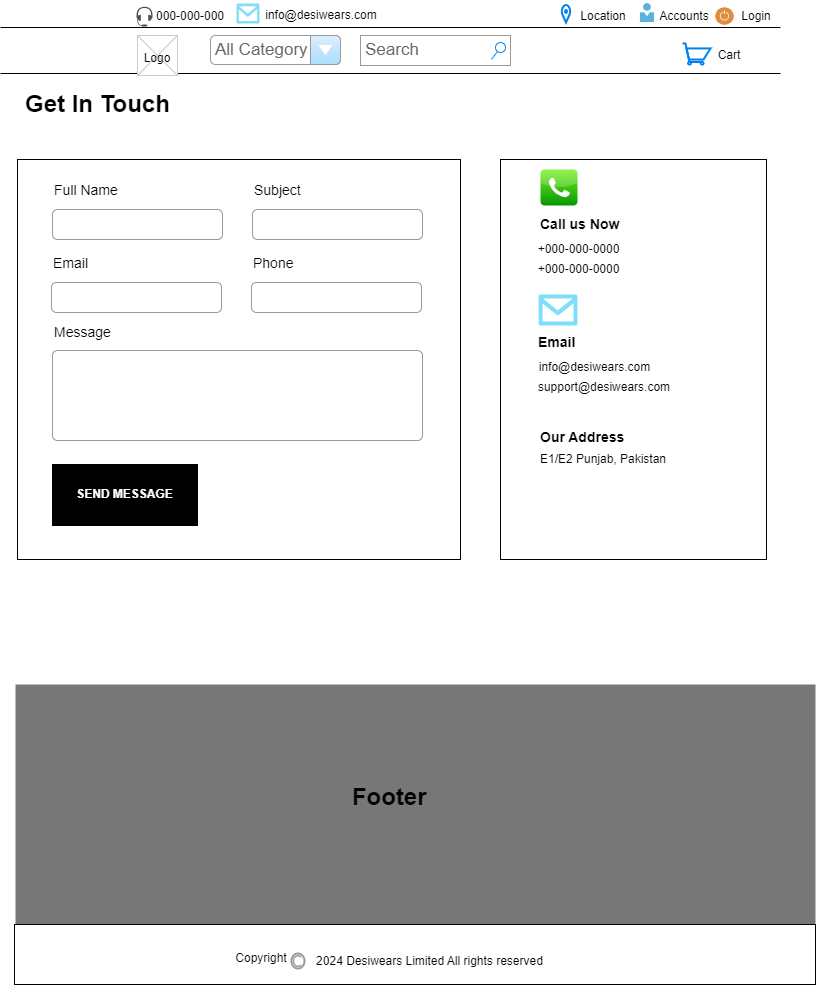

The diagram above was exported from draw.io. Its source (the exported page's mxGraphModel, read from the mxfile embedded in the PNG):
<mxGraphModel dx="1036" dy="613" grid="1" gridSize="10" guides="1" tooltips="1" connect="1" arrows="1" fold="1" page="1" pageScale="1" pageWidth="850" pageHeight="1100" math="0" shadow="0">
  <root>
    <mxCell id="0" />
    <mxCell id="1" parent="0" />
    <mxCell id="f_DTZn-Vt0dpIzNFQlkq-1" value="" style="line;strokeWidth=1" vertex="1" parent="1">
      <mxGeometry x="20" y="74" width="780" height="10" as="geometry" />
    </mxCell>
    <mxCell id="f_DTZn-Vt0dpIzNFQlkq-2" value="" style="line;strokeWidth=1" vertex="1" parent="1">
      <mxGeometry x="20" y="28" width="780" height="10" as="geometry" />
    </mxCell>
    <mxCell id="f_DTZn-Vt0dpIzNFQlkq-3" value="" style="sketch=0;pointerEvents=1;shadow=0;dashed=0;html=1;strokeColor=none;fillColor=#505050;labelPosition=center;verticalLabelPosition=bottom;verticalAlign=top;outlineConnect=0;align=center;shape=mxgraph.office.devices.headset;" vertex="1" parent="1">
      <mxGeometry x="156" y="12" width="16" height="20" as="geometry" />
    </mxCell>
    <mxCell id="f_DTZn-Vt0dpIzNFQlkq-4" value="" style="group" vertex="1" connectable="0" parent="1">
      <mxGeometry x="157" y="41" width="640" height="600" as="geometry" />
    </mxCell>
    <mxCell id="f_DTZn-Vt0dpIzNFQlkq-5" value="" style="verticalLabelPosition=bottom;verticalAlign=top;strokeWidth=1;shape=mxgraph.mockup.graphics.iconGrid;strokeColor=#CCCCCC;gridSize=1,1;" vertex="1" parent="f_DTZn-Vt0dpIzNFQlkq-4">
      <mxGeometry width="40" height="40" as="geometry" />
    </mxCell>
    <mxCell id="f_DTZn-Vt0dpIzNFQlkq-6" value="Logo" style="text;spacingTop=-5;align=center" vertex="1" parent="f_DTZn-Vt0dpIzNFQlkq-4">
      <mxGeometry y="14" width="40" height="40" as="geometry" />
    </mxCell>
    <mxCell id="qDfUmJZbvXdh4WlKAOuu-37" value="" style="rounded=0;whiteSpace=wrap;html=1;" vertex="1" parent="f_DTZn-Vt0dpIzNFQlkq-4">
      <mxGeometry x="-120" y="124" width="443" height="400" as="geometry" />
    </mxCell>
    <mxCell id="qDfUmJZbvXdh4WlKAOuu-39" value="" style="rounded=0;whiteSpace=wrap;html=1;" vertex="1" parent="f_DTZn-Vt0dpIzNFQlkq-4">
      <mxGeometry x="363" y="124" width="266" height="400" as="geometry" />
    </mxCell>
    <mxCell id="Izpj1hfha74uSYfPOF9K-7" value="Full Name" style="fillColor=none;strokeColor=none;align=left;fontSize=14;" vertex="1" parent="f_DTZn-Vt0dpIzNFQlkq-4">
      <mxGeometry x="-85" y="134" width="167" height="40" as="geometry" />
    </mxCell>
    <mxCell id="Izpj1hfha74uSYfPOF9K-8" value="" style="html=1;shadow=0;dashed=0;shape=mxgraph.bootstrap.rrect;rSize=5;fillColor=none;strokeColor=#999999;align=left;spacing=15;fontSize=14;fontColor=#6C767D;" vertex="1" parent="f_DTZn-Vt0dpIzNFQlkq-4">
      <mxGeometry width="170" height="30" relative="1" as="geometry">
        <mxPoint x="-85" y="174" as="offset" />
      </mxGeometry>
    </mxCell>
    <mxCell id="Izpj1hfha74uSYfPOF9K-22" value="" style="html=1;shadow=0;dashed=0;shape=mxgraph.bootstrap.rrect;rSize=5;fillColor=none;strokeColor=#999999;align=left;spacing=15;fontSize=14;fontColor=#6C767D;" vertex="1" parent="f_DTZn-Vt0dpIzNFQlkq-4">
      <mxGeometry width="370" height="90" relative="1" as="geometry">
        <mxPoint x="-85" y="315" as="offset" />
      </mxGeometry>
    </mxCell>
    <mxCell id="Izpj1hfha74uSYfPOF9K-23" value="" style="html=1;shadow=0;dashed=0;shape=mxgraph.bootstrap.rrect;rSize=5;fillColor=none;strokeColor=#999999;align=left;spacing=15;fontSize=14;fontColor=#6C767D;" vertex="1" parent="f_DTZn-Vt0dpIzNFQlkq-4">
      <mxGeometry x="115" y="174" width="170" height="30" as="geometry" />
    </mxCell>
    <mxCell id="Izpj1hfha74uSYfPOF9K-24" value="Subject" style="fillColor=none;strokeColor=none;align=left;fontSize=14;" vertex="1" parent="f_DTZn-Vt0dpIzNFQlkq-4">
      <mxGeometry x="115" y="134" width="167" height="40" as="geometry" />
    </mxCell>
    <mxCell id="Izpj1hfha74uSYfPOF9K-31" value="" style="rounded=0;whiteSpace=wrap;html=1;fillColor=#000000;" vertex="1" parent="f_DTZn-Vt0dpIzNFQlkq-4">
      <mxGeometry x="-85" y="429" width="145" height="61" as="geometry" />
    </mxCell>
    <mxCell id="Izpj1hfha74uSYfPOF9K-33" value="" style="dashed=0;outlineConnect=0;html=1;align=center;labelPosition=center;verticalLabelPosition=bottom;verticalAlign=top;shape=mxgraph.webicons.phone;fillColor=#76F21E;gradientColor=#079704" vertex="1" parent="f_DTZn-Vt0dpIzNFQlkq-4">
      <mxGeometry x="403" y="134" width="37" height="36" as="geometry" />
    </mxCell>
    <mxCell id="Izpj1hfha74uSYfPOF9K-35" value="&lt;font style=&quot;font-size: 14px;&quot;&gt;&lt;b&gt;Call us Now&lt;/b&gt;&lt;/font&gt;" style="text;html=1;strokeColor=none;fillColor=none;align=left;verticalAlign=middle;whiteSpace=wrap;rounded=0;" vertex="1" parent="f_DTZn-Vt0dpIzNFQlkq-4">
      <mxGeometry x="401" y="174" width="108" height="30" as="geometry" />
    </mxCell>
    <mxCell id="Izpj1hfha74uSYfPOF9K-36" value="+000-000-0000" style="text;html=1;strokeColor=none;fillColor=none;align=center;verticalAlign=middle;whiteSpace=wrap;rounded=0;" vertex="1" parent="f_DTZn-Vt0dpIzNFQlkq-4">
      <mxGeometry x="393" y="199" width="97" height="30" as="geometry" />
    </mxCell>
    <mxCell id="Izpj1hfha74uSYfPOF9K-37" value="+000-000-0000" style="text;html=1;strokeColor=none;fillColor=none;align=center;verticalAlign=middle;whiteSpace=wrap;rounded=0;" vertex="1" parent="f_DTZn-Vt0dpIzNFQlkq-4">
      <mxGeometry x="393" y="219" width="97" height="30" as="geometry" />
    </mxCell>
    <mxCell id="Izpj1hfha74uSYfPOF9K-38" value="" style="verticalLabelPosition=bottom;html=1;verticalAlign=top;align=center;strokeColor=none;fillColor=#00BEF2;shape=mxgraph.azure.message;pointerEvents=1;" vertex="1" parent="f_DTZn-Vt0dpIzNFQlkq-4">
      <mxGeometry x="401" y="259" width="39" height="31" as="geometry" />
    </mxCell>
    <mxCell id="Izpj1hfha74uSYfPOF9K-43" value="E1/E2 Punjab, Pakistan" style="text;html=1;strokeColor=none;fillColor=none;align=center;verticalAlign=middle;whiteSpace=wrap;rounded=0;" vertex="1" parent="f_DTZn-Vt0dpIzNFQlkq-4">
      <mxGeometry x="397" y="409" width="138" height="30" as="geometry" />
    </mxCell>
    <mxCell id="f_DTZn-Vt0dpIzNFQlkq-15" value="000-000-000" style="text;html=1;strokeColor=none;fillColor=none;align=center;verticalAlign=middle;whiteSpace=wrap;rounded=0;" vertex="1" parent="1">
      <mxGeometry x="165" y="7" width="90" height="30" as="geometry" />
    </mxCell>
    <mxCell id="f_DTZn-Vt0dpIzNFQlkq-16" value="" style="verticalLabelPosition=bottom;html=1;verticalAlign=top;align=center;strokeColor=none;fillColor=#00BEF2;shape=mxgraph.azure.message;pointerEvents=1;" vertex="1" parent="1">
      <mxGeometry x="256" y="9" width="23" height="20" as="geometry" />
    </mxCell>
    <mxCell id="f_DTZn-Vt0dpIzNFQlkq-17" value="info@desiwears.com" style="text;html=1;strokeColor=none;fillColor=none;align=center;verticalAlign=middle;whiteSpace=wrap;rounded=0;" vertex="1" parent="1">
      <mxGeometry x="282" y="6" width="118" height="30" as="geometry" />
    </mxCell>
    <mxCell id="f_DTZn-Vt0dpIzNFQlkq-18" value="" style="html=1;verticalLabelPosition=bottom;align=center;labelBackgroundColor=#ffffff;verticalAlign=top;strokeWidth=2;strokeColor=#0080F0;shadow=0;dashed=0;shape=mxgraph.ios7.icons.location;" vertex="1" parent="1">
      <mxGeometry x="581" y="10" width="9" height="18" as="geometry" />
    </mxCell>
    <mxCell id="f_DTZn-Vt0dpIzNFQlkq-19" value="Location" style="text;html=1;strokeColor=none;fillColor=none;align=center;verticalAlign=middle;whiteSpace=wrap;rounded=0;" vertex="1" parent="1">
      <mxGeometry x="593" y="7" width="60" height="30" as="geometry" />
    </mxCell>
    <mxCell id="f_DTZn-Vt0dpIzNFQlkq-20" value="Login" style="text;html=1;strokeColor=none;fillColor=none;align=center;verticalAlign=middle;whiteSpace=wrap;rounded=0;" vertex="1" parent="1">
      <mxGeometry x="746" y="7" width="60" height="30" as="geometry" />
    </mxCell>
    <mxCell id="f_DTZn-Vt0dpIzNFQlkq-21" value="Accounts" style="text;html=1;strokeColor=none;fillColor=none;align=center;verticalAlign=middle;whiteSpace=wrap;rounded=0;" vertex="1" parent="1">
      <mxGeometry x="674" y="7" width="60" height="30" as="geometry" />
    </mxCell>
    <mxCell id="f_DTZn-Vt0dpIzNFQlkq-22" value="" style="image;sketch=0;aspect=fixed;html=1;points=[];align=center;fontSize=12;image=img/lib/mscae/Person.svg;" vertex="1" parent="1">
      <mxGeometry x="659.94" y="9" width="14.06" height="19" as="geometry" />
    </mxCell>
    <mxCell id="f_DTZn-Vt0dpIzNFQlkq-23" value="" style="sketch=0;pointerEvents=1;shadow=0;dashed=0;html=1;strokeColor=none;fillColor=#DF8C42;labelPosition=center;verticalLabelPosition=bottom;verticalAlign=top;align=center;outlineConnect=0;shape=mxgraph.veeam2.turn_on_off;" vertex="1" parent="1">
      <mxGeometry x="734" y="12" width="20" height="19" as="geometry" />
    </mxCell>
    <mxCell id="f_DTZn-Vt0dpIzNFQlkq-24" value="All Category" style="strokeWidth=1;shadow=0;dashed=0;align=center;html=1;shape=mxgraph.mockup.forms.comboBox;strokeColor=#999999;fillColor=#ddeeff;align=left;fillColor2=#aaddff;mainText=;fontColor=#666666;fontSize=17;spacingLeft=3;" vertex="1" parent="1">
      <mxGeometry x="230" y="41" width="130" height="29" as="geometry" />
    </mxCell>
    <mxCell id="f_DTZn-Vt0dpIzNFQlkq-25" value="Search" style="strokeWidth=1;shadow=0;dashed=0;align=center;html=1;shape=mxgraph.mockup.forms.searchBox;strokeColor=#999999;mainText=;strokeColor2=#008cff;fontColor=#666666;fontSize=17;align=left;spacingLeft=3;whiteSpace=wrap;" vertex="1" parent="1">
      <mxGeometry x="380" y="41" width="150" height="30" as="geometry" />
    </mxCell>
    <mxCell id="f_DTZn-Vt0dpIzNFQlkq-26" value="" style="html=1;verticalLabelPosition=bottom;align=center;labelBackgroundColor=#ffffff;verticalAlign=top;strokeWidth=2;strokeColor=#0080F0;shadow=0;dashed=0;shape=mxgraph.ios7.icons.shopping_cart;" vertex="1" parent="1">
      <mxGeometry x="702" y="49" width="28" height="21" as="geometry" />
    </mxCell>
    <mxCell id="f_DTZn-Vt0dpIzNFQlkq-27" value="Cart&lt;br&gt;" style="text;html=1;strokeColor=none;fillColor=none;align=center;verticalAlign=middle;whiteSpace=wrap;rounded=0;" vertex="1" parent="1">
      <mxGeometry x="719" y="46" width="60" height="30" as="geometry" />
    </mxCell>
    <mxCell id="qDfUmJZbvXdh4WlKAOuu-38" value="&lt;h1&gt;Get In Touch&lt;/h1&gt;" style="text;html=1;strokeColor=none;fillColor=none;spacing=5;spacingTop=-20;whiteSpace=wrap;overflow=hidden;rounded=0;" vertex="1" parent="1">
      <mxGeometry x="40" y="90" width="190" height="70" as="geometry" />
    </mxCell>
    <mxCell id="Izpj1hfha74uSYfPOF9K-1" value="" style="html=1;shadow=0;dashed=0;strokeColor=none;strokeWidth=1;fillColor=#777777;fontColor=#555555;whiteSpace=wrap;align=center;verticalAlign=middle;fontStyle=0;fontSize=40;" vertex="1" parent="1">
      <mxGeometry x="35" y="690" width="800" height="300" as="geometry" />
    </mxCell>
    <mxCell id="Izpj1hfha74uSYfPOF9K-2" value="Footer&amp;nbsp;" style="text;strokeColor=none;fillColor=none;html=1;fontSize=24;fontStyle=1;verticalAlign=middle;align=center;" vertex="1" parent="1">
      <mxGeometry x="362" y="783" width="100" height="40" as="geometry" />
    </mxCell>
    <mxCell id="Izpj1hfha74uSYfPOF9K-3" value="" style="rounded=0;whiteSpace=wrap;html=1;" vertex="1" parent="1">
      <mxGeometry x="34" y="930" width="801" height="60" as="geometry" />
    </mxCell>
    <mxCell id="Izpj1hfha74uSYfPOF9K-4" value="" style="strokeColor=#999999;verticalLabelPosition=bottom;shadow=0;dashed=0;verticalAlign=top;strokeWidth=2;html=1;shape=mxgraph.mockup.misc.copyrightIcon;" vertex="1" parent="1">
      <mxGeometry x="311" y="959" width="13" height="15" as="geometry" />
    </mxCell>
    <mxCell id="Izpj1hfha74uSYfPOF9K-5" value="2024 Desiwears Limited All rights reserved" style="text;html=1;strokeColor=none;fillColor=none;align=center;verticalAlign=middle;whiteSpace=wrap;rounded=0;" vertex="1" parent="1">
      <mxGeometry x="330" y="951.5" width="239" height="30" as="geometry" />
    </mxCell>
    <mxCell id="Izpj1hfha74uSYfPOF9K-6" value="Copyright" style="text;html=1;strokeColor=none;fillColor=none;align=center;verticalAlign=middle;whiteSpace=wrap;rounded=0;" vertex="1" parent="1">
      <mxGeometry x="251" y="949" width="60" height="30" as="geometry" />
    </mxCell>
    <mxCell id="Izpj1hfha74uSYfPOF9K-26" value="Email" style="fillColor=none;strokeColor=none;align=left;fontSize=14;" vertex="1" parent="1">
      <mxGeometry x="71" y="248" width="167" height="40" as="geometry" />
    </mxCell>
    <mxCell id="Izpj1hfha74uSYfPOF9K-27" value="" style="html=1;shadow=0;dashed=0;shape=mxgraph.bootstrap.rrect;rSize=5;fillColor=none;strokeColor=#999999;align=left;spacing=15;fontSize=14;fontColor=#6C767D;" vertex="1" parent="1">
      <mxGeometry x="71" y="288" width="170" height="30" as="geometry" />
    </mxCell>
    <mxCell id="Izpj1hfha74uSYfPOF9K-28" value="" style="html=1;shadow=0;dashed=0;shape=mxgraph.bootstrap.rrect;rSize=5;fillColor=none;strokeColor=#999999;align=left;spacing=15;fontSize=14;fontColor=#6C767D;" vertex="1" parent="1">
      <mxGeometry x="271" y="288" width="170" height="30" as="geometry" />
    </mxCell>
    <mxCell id="Izpj1hfha74uSYfPOF9K-29" value="Phone" style="fillColor=none;strokeColor=none;align=left;fontSize=14;" vertex="1" parent="1">
      <mxGeometry x="271" y="248" width="167" height="40" as="geometry" />
    </mxCell>
    <mxCell id="Izpj1hfha74uSYfPOF9K-30" value="Message" style="fillColor=none;strokeColor=none;align=left;fontSize=14;" vertex="1" parent="1">
      <mxGeometry x="72" y="317" width="167" height="40" as="geometry" />
    </mxCell>
    <mxCell id="Izpj1hfha74uSYfPOF9K-32" value="&lt;font&gt;SEND MESSAGE&lt;/font&gt;" style="text;html=1;strokeColor=none;fillColor=none;align=center;verticalAlign=middle;whiteSpace=wrap;rounded=0;fontStyle=1;fontColor=#FFFFFF;" vertex="1" parent="1">
      <mxGeometry x="95" y="485" width="99" height="30" as="geometry" />
    </mxCell>
    <mxCell id="Izpj1hfha74uSYfPOF9K-39" value="&lt;font style=&quot;font-size: 14px;&quot;&gt;&lt;b&gt;Email&lt;/b&gt;&lt;/font&gt;" style="text;html=1;strokeColor=none;fillColor=none;align=left;verticalAlign=middle;whiteSpace=wrap;rounded=0;" vertex="1" parent="1">
      <mxGeometry x="556" y="333" width="108" height="30" as="geometry" />
    </mxCell>
    <mxCell id="Izpj1hfha74uSYfPOF9K-40" value="info@desiwears.com" style="text;html=1;strokeColor=none;fillColor=none;align=center;verticalAlign=middle;whiteSpace=wrap;rounded=0;" vertex="1" parent="1">
      <mxGeometry x="566" y="358" width="97" height="30" as="geometry" />
    </mxCell>
    <mxCell id="Izpj1hfha74uSYfPOF9K-41" value="support@desiwears.com" style="text;html=1;strokeColor=none;fillColor=none;align=center;verticalAlign=middle;whiteSpace=wrap;rounded=0;" vertex="1" parent="1">
      <mxGeometry x="555" y="378" width="138" height="30" as="geometry" />
    </mxCell>
    <mxCell id="Izpj1hfha74uSYfPOF9K-42" value="&lt;font style=&quot;font-size: 14px;&quot;&gt;&lt;b&gt;Our Address&lt;/b&gt;&lt;/font&gt;" style="text;html=1;strokeColor=none;fillColor=none;align=left;verticalAlign=middle;whiteSpace=wrap;rounded=0;" vertex="1" parent="1">
      <mxGeometry x="558" y="428" width="108" height="30" as="geometry" />
    </mxCell>
  </root>
</mxGraphModel>